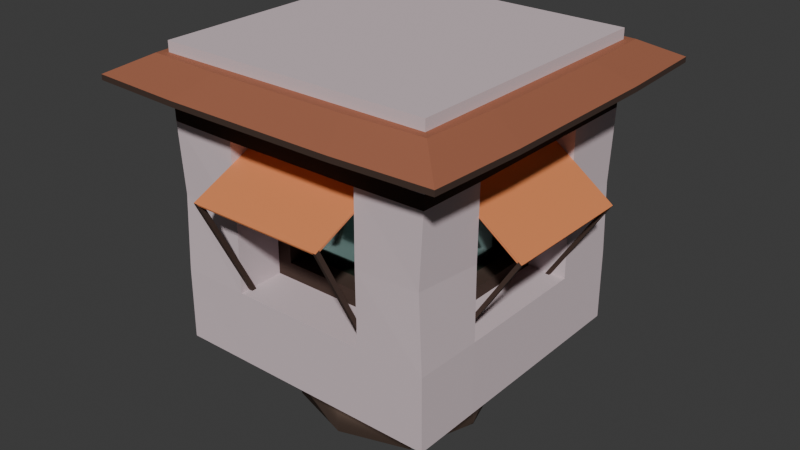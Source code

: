 # Source: House5x5.blend  (saved by Blender 4.0.36; exported with 4.5.12 LTS)
import bpy
from mathutils import Matrix  # noqa: F401  (used for matrix-valued properties, if any)

bpy.ops.wm.read_factory_settings(use_empty=True)
scene = bpy.context.scene
scene.name = 'Scene'

# ---- collections
col_collection = bpy.data.collections.new('Collection'); scene.collection.children.link(col_collection)

# ---- materials (node trees are filled in below, after node groups)
mat_material_002 = bpy.data.materials.new('Material.002')
mat_material_002.use_transparent_shadow = False
mat_kupfer_001 = bpy.data.materials.new('Kupfer.001')
mat_kupfer_001.use_transparent_shadow = False
mat_material_003 = bpy.data.materials.new('Material.003')
mat_material_003.use_transparent_shadow = False
mat_wood_001 = bpy.data.materials.new('Wood.001')
mat_wood_001.alpha_threshold = 0.0
mat_wood_001.use_transparent_shadow = False
mat_wood_001.roughness = 0.5
mat_wood_001.line_color = (0.0, 0.0, 0.0, 1.0)
mat_glas_001 = bpy.data.materials.new('Glas.001')
mat_glas_001.use_transparent_shadow = False
mat_material_004 = bpy.data.materials.new('Material.004')
mat_material_004.use_transparent_shadow = False
mat_material_006 = bpy.data.materials.new('Material.006')
mat_material_006.use_transparent_shadow = False

# ---- material node trees
mat_material_002.use_nodes = True; mat_material_002.node_tree.nodes.clear()
_N = mat_material_002.node_tree.nodes; _L = mat_material_002.node_tree.links
n0 = _N.new('ShaderNodeBsdfPrincipled'); n0.name = 'Principled BSDF'; n0.location = (10, 300)
n0.inputs[0].default_value = (0.6755, 0.5564, 0.5868, 1.0)
n0.inputs[2].default_value = 0.9724
n0.inputs[3].default_value = 1.45
n1 = _N.new('ShaderNodeOutputMaterial'); n1.name = 'Material Output'; n1.location = (300, 300)
_L.new(n0.outputs[0], n1.inputs[0])
n1.is_active_output = True
mat_kupfer_001.use_nodes = True; mat_kupfer_001.node_tree.nodes.clear()
_N = mat_kupfer_001.node_tree.nodes; _L = mat_kupfer_001.node_tree.links
n0 = _N.new('ShaderNodeBsdfPrincipled'); n0.name = 'Principled BSDF'; n0.location = (10, 300)
n0.inputs[0].default_value = (0.2889, 0.1999, 0.1575, 1.0)
n0.inputs[1].default_value = 0.937
n0.inputs[2].default_value = 0.6417
n0.inputs[3].default_value = 1.45
n1 = _N.new('ShaderNodeOutputMaterial'); n1.name = 'Material Output'; n1.location = (300, 300)
_L.new(n0.outputs[0], n1.inputs[0])
n1.is_active_output = True
mat_material_003.use_nodes = True; mat_material_003.node_tree.nodes.clear()
_N = mat_material_003.node_tree.nodes; _L = mat_material_003.node_tree.links
n0 = _N.new('ShaderNodeBsdfPrincipled'); n0.name = 'Principled BSDF'; n0.location = (10, 300)
n0.inputs[0].default_value = (0.8, 0.2667, 0.1015, 1.0)
n0.inputs[3].default_value = 1.45
n1 = _N.new('ShaderNodeOutputMaterial'); n1.name = 'Material Output'; n1.location = (300, 300)
_L.new(n0.outputs[0], n1.inputs[0])
n1.is_active_output = True
mat_wood_001.use_nodes = True; mat_wood_001.node_tree.nodes.clear()
_N = mat_wood_001.node_tree.nodes; _L = mat_wood_001.node_tree.links
n0 = _N.new('ShaderNodeOutputMaterial'); n0.name = 'Material Output'; n0.location = (300, 300)
n1 = _N.new('ShaderNodeBsdfPrincipled'); n1.name = 'Principled BSDF'; n1.location = (10, 300)
n1.inputs[0].default_value = (0.05554, 0.03085, 0.02219, 1.0)
n1.inputs[2].default_value = 0.9331
n1.inputs[3].default_value = 1.45
_L.new(n1.outputs[0], n0.inputs[0])
n0.is_active_output = True
mat_glas_001.use_nodes = True; mat_glas_001.node_tree.nodes.clear()
_N = mat_glas_001.node_tree.nodes; _L = mat_glas_001.node_tree.links
n0 = _N.new('ShaderNodeBsdfPrincipled'); n0.name = 'Principled BSDF'; n0.location = (10, 300)
n0.inputs[0].default_value = (0.2021, 0.3993, 0.3526, 1.0)
n0.inputs[1].default_value = 1.0
n0.inputs[2].default_value = 0.09055
n0.inputs[3].default_value = 1.45
n1 = _N.new('ShaderNodeOutputMaterial'); n1.name = 'Material Output'; n1.location = (300, 300)
_L.new(n0.outputs[0], n1.inputs[0])
n1.is_active_output = True
mat_material_004.use_nodes = True; mat_material_004.node_tree.nodes.clear()
_N = mat_material_004.node_tree.nodes; _L = mat_material_004.node_tree.links
n0 = _N.new('ShaderNodeBsdfPrincipled'); n0.name = 'Principled BSDF'; n0.location = (10, 300)
n0.inputs[0].default_value = (0.1936, 0.08187, 0.06881, 1.0)
n0.inputs[1].default_value = 0.2598
n0.inputs[2].default_value = 0.3346
n0.inputs[3].default_value = 1.45
n1 = _N.new('ShaderNodeOutputMaterial'); n1.name = 'Material Output'; n1.location = (300, 300)
_L.new(n0.outputs[0], n1.inputs[0])
n1.is_active_output = True
mat_material_006.use_nodes = True; mat_material_006.node_tree.nodes.clear()
_N = mat_material_006.node_tree.nodes; _L = mat_material_006.node_tree.links
n0 = _N.new('ShaderNodeBsdfPrincipled'); n0.name = 'Principled BSDF'; n0.location = (10, 300)
n0.inputs[0].default_value = (0.4544, 0.1655, 0.09169, 1.0)
n0.inputs[1].default_value = 0.3622
n0.inputs[2].default_value = 0.7283
n0.inputs[3].default_value = 1.45
n1 = _N.new('ShaderNodeOutputMaterial'); n1.name = 'Material Output'; n1.location = (300, 300)
_L.new(n0.outputs[0], n1.inputs[0])
n1.is_active_output = True

# ---- world
world_world = bpy.data.worlds.new('World'); scene.world = world_world
world_world.use_nodes = True; world_world.node_tree.nodes.clear()
_N = world_world.node_tree.nodes; _L = world_world.node_tree.links
n0 = _N.new('ShaderNodeOutputWorld'); n0.name = 'World Output'; n0.location = (300, 300)
n1 = _N.new('ShaderNodeBackground'); n1.name = 'Background'; n1.location = (10, 300)
n1.inputs[0].default_value = (0.05088, 0.05088, 0.05088, 1.0)
_L.new(n1.outputs[0], n0.inputs[0])
n0.is_active_output = True
world_world.color = (0.05088, 0.05088, 0.05088)
world_world.use_sun_shadow = False
world_world.sun_shadow_jitter_overblur = 0.0

# ---- meshes
me_cube_019 = bpy.data.meshes.new('Cube.019')
me_cube_019.from_pydata([(-1.0, -1.0, 0.5011), (-1.0, -1.0, 2.496), (-1.0, 1.0, 0.5011), (-1.0, 1.0, 2.496), (1.0, -1.0, 0.5011), (1.0, -1.0, 2.496), (1.0, 1.0, 0.5011), (1.0, 1.0, 2.496), (0.5, 1.0, 0.5011), (5.408e-07, 1.0, 0.5011), (-0.5, 1.0, 2.496), (5.408e-07, 1.0, 2.496), (0.5, 1.0, 2.496), (-0.5, -1.0, 0.5011), (5.408e-07, -1.0, 0.5011), (0.5, -1.0, 0.5011), (0.5, -1.0, 2.496), (5.408e-07, -1.0, 2.496), (-0.5, -1.0, 2.496), (-0.9961, -0.9979, 1.001), (-0.9743, -0.9862, 1.526), (-0.996, -0.9978, 2.001), (-0.9976, 0.9932, 1.995), (-0.9848, 0.9533, 1.488), (-0.9977, 0.9936, 0.9952), (0.9985, 0.9974, 1.996), (0.9904, 0.9757, 1.496), (0.9985, 0.9974, 0.9965), (0.9935, -0.998, 2.0), (0.9595, -0.9895, 1.517), (0.994, -0.9988, 0.9995), (0.5, -1.0, 1.996), (0.493, -0.9975, 1.5), (0.5, -1.0, 0.9965), (5.408e-07, -1.0, 1.996), (0.39, -0.6525, 1.886), (5.408e-07, -1.0, 0.9965), (-0.5, -1.0, 1.996), (-0.4958, -0.9977, 1.502), (-0.5, -1.0, 0.9965), (5.408e-07, 0.9919, 1.996), (5.408e-07, 0.9399, 1.496), (5.408e-07, 0.9919, 0.9965), (0.5, 0.9926, 1.996), (0.4986, 0.9415, 1.496), (0.5, 0.9926, 0.9965), (-1.0, 0.5, 0.5011), (-1.0, -0.5, 0.5011), (-1.0, -0.5, 2.496), (-1.0, 2.629e-07, 2.496), (-1.0, 0.5, 2.496), (1.0, -0.5, 0.5011), (1.0, 2.629e-07, 0.5011), (1.0, 0.5, 0.5011), (1.0, 0.5, 2.496), (1.0, 2.629e-07, 2.496), (1.0, -0.5, 2.496), (0.5, 0.5, 2.496), (0.5, 2.629e-07, 2.496), (0.5, -0.5, 2.496), (5.408e-07, 0.5, 2.496), (5.408e-07, 2.629e-07, 2.496), (5.408e-07, -0.5, 2.496), (-0.5, 0.5, 2.496), (-0.5, 2.629e-07, 2.496), (-0.5, -0.5, 2.496), (-0.5, 0.5, 0.5011), (-0.6596, -3.459e-07, 0.5011), (-0.5, -0.5, 0.5011), (-6.767e-07, 0.6596, 0.5011), (-6.767e-07, -0.6596, 0.5011), (0.5, 0.5, 0.5011), (0.6596, -3.459e-07, 0.5011), (0.5, -0.5, 0.5011), (1.0, 0.5, 0.9965), (1.0, 2.629e-07, 0.9965), (1.0, -0.5, 0.9965), (0.9984, 0.4972, 1.496), (0.7125, 0.4135, 1.083), (0.9941, -0.4986, 1.499), (1.0, 0.5, 1.996), (1.0, 2.629e-07, 1.996), (1.0, -0.5, 1.996), (-1.0, -0.5, 0.9965), (-1.0, 0.5, 0.9965), (-0.9959, -0.4978, 1.501), (-0.9975, 0.493, 1.495), (-1.0, -0.5, 1.996), (-1.0, 0.5, 1.996), (-0.5, 0.5, -2.98e-08), (-0.6596, -3.459e-07, -2.98e-08), (-0.5, -0.5, -2.98e-08), (-6.767e-07, 0.6596, -2.98e-08), (5.408e-07, 2.629e-07, -2.98e-08), (-6.767e-07, -0.6596, -2.98e-08), (0.5, 0.5, -2.98e-08), (0.6596, -3.459e-07, -2.98e-08), (0.5, -0.5, -2.98e-08), (-0.4837, -0.4837, 0.2533), (-0.4837, -0.4837, 0.1925), (-0.6365, -3.378e-07, 0.1925), (-0.6365, -3.378e-07, 0.2533), (0.4837, 0.4837, 0.2533), (0.4837, 0.4837, 0.1925), (0.6365, -3.383e-07, 0.1925), (0.6365, -3.383e-07, 0.2533), (-6.767e-07, 0.6596, 0.2533), (-6.767e-07, 0.6596, 0.1925), (0.5, 0.5, 0.1925), (0.5, 0.5, 0.2533), (0.5, -0.5, 0.1925), (0.5, -0.5, 0.2533), (-6.767e-07, -0.6596, 0.1925), (-6.767e-07, -0.6596, 0.2533), (-0.5, 0.5, 0.1925), (-0.5, 0.5, 0.2533), (-0.6596, -3.459e-07, 0.2533), (-0.6596, -3.459e-07, 0.1925), (0.6596, -3.459e-07, 0.2533), (0.6596, -3.459e-07, 0.1925), (-0.5, -0.5, 0.1925), (-0.5, -0.5, 0.2533), (-6.604e-07, 0.6365, 0.2533), (-6.604e-07, 0.6365, 0.1925), (-0.4837, 0.4837, 0.1925), (-0.4837, 0.4837, 0.2533), (-6.606e-07, -0.6365, 0.1925), (-6.606e-07, -0.6365, 0.2533), (0.4837, -0.4837, 0.1925), (0.4837, -0.4837, 0.2533), (0.7125, 0.5, 0.9965), (0.7125, 2.629e-07, 0.9965), (0.7125, -0.5, 0.9965), (0.712, 0.4949, 1.496), (0.5906, 0.4135, 1.083), (0.7105, -0.4993, 1.497), (0.7125, 0.5, 1.996), (0.7125, 2.629e-07, 1.996), (0.7125, -0.5, 1.996), (0.7125, 5.93e-07, 1.083), (0.7125, -0.4135, 1.083), (0.7125, 0.4129, 1.496), (1.302, 0.4993, 1.593), (0.7124, -0.4134, 1.496), (0.7125, 0.4135, 1.91), (0.7125, 5.93e-07, 1.91), (0.7125, -0.4135, 1.91), (0.5906, 5.93e-07, 1.083), (0.5906, -0.4135, 1.083), (0.5906, 0.4119, 1.496), (0.5906, 5.93e-07, 1.496), (0.5906, -0.4135, 1.496), (0.5906, 0.4135, 1.91), (0.5906, 5.93e-07, 1.91), (0.5906, -0.4135, 1.91), (1.302, 2.629e-07, 1.593), (1.301, -0.5, 1.594), (0.704, 0.5, 1.984), (0.704, 2.629e-07, 1.984), (0.704, -0.5, 1.984), (1.293, 0.4992, 1.581), (1.294, 2.629e-07, 1.581), (1.293, -0.4999, 1.582), (1.279, -0.4999, 1.609), (1.28, 0.4992, 1.609), (1.27, -0.4999, 1.597), (1.272, 2.629e-07, 1.596), (1.271, 0.4991, 1.596), (1.302, -0.473, 1.594), (0.704, -0.473, 1.984), (1.293, -0.473, 1.581), (1.271, -0.473, 1.596), (1.302, 0.4755, 1.593), (0.704, 0.4759, 1.984), (1.294, 0.4755, 1.581), (1.271, 0.4754, 1.596), (0.8532, -0.473, 0.936), (0.8532, -0.5, 0.936), (0.8311, 0.5, 0.951), (0.8532, 0.5, 0.936), (0.8311, -0.5, 0.951), (0.8311, -0.473, 0.951), (0.8532, 0.4759, 0.936), (0.8311, 0.4759, 0.951), (0.5, -0.6525, 1.996), (0.4989, -0.652, 1.497), (0.5, -0.6525, 0.9965), (5.408e-07, -0.6525, 1.996), (0.39, -0.5141, 1.886), (5.408e-07, -0.6525, 0.9965), (-0.5, -0.6525, 1.996), (-0.4994, -0.6521, 1.497), (-0.5, -0.6525, 0.9965), (0.39, -0.6525, 1.496), (0.39, -0.6525, 1.106), (5.408e-07, -0.6525, 1.886), (0.4994, -1.318, 1.721), (5.408e-07, -0.6525, 1.106), (-0.39, -0.6525, 1.886), (-0.39, -0.6525, 1.496), (-0.39, -0.6525, 1.106), (0.39, -0.5141, 1.496), (0.39, -0.5141, 1.106), (5.408e-07, -0.5141, 1.886), (5.408e-07, -0.5141, 1.496), (5.408e-07, -0.5141, 1.106), (-0.39, -0.5141, 1.886), (-0.39, -0.5141, 1.496), (-0.39, -0.5141, 1.106), (5.408e-07, -1.318, 1.72), (-0.4998, -1.318, 1.721), (5.408e-07, -0.6478, 1.985), (-0.5, -0.6478, 1.985), (0.5, -0.6478, 1.985), (5.408e-07, -1.313, 1.709), (-0.4997, -1.313, 1.709), (0.4992, -1.313, 1.709), (0.4991, -1.287, 1.734), (-0.4996, -1.287, 1.734), (5.408e-07, -1.282, 1.722), (0.4989, -1.282, 1.722), (-0.4995, -1.282, 1.722), (0.4758, -1.318, 1.72), (0.476, -0.6478, 1.985), (0.4757, -1.313, 1.709), (0.4755, -1.282, 1.722), (-0.4698, -1.318, 1.72), (-0.4698, -0.6478, 1.985), (-0.4697, -1.313, 1.709), (-0.4697, -1.282, 1.722), (-0.4698, -0.908, 0.9493), (-0.5, -0.908, 0.9493), (0.5, -0.877, 0.9622), (0.5, -0.908, 0.9493), (-0.5, -0.877, 0.9622), (-0.4698, -0.877, 0.9622), (0.476, -0.908, 0.9493), (0.476, -0.877, 0.9622), (1.056, 1.056, 2.425), (1.297, 1.297, 2.305), (1.08, 0.5, 2.425), (1.326, 0.614, 2.305), (1.326, -0.614, 2.305), (1.08, -0.5, 2.425), (1.08, 2.629e-07, 2.425), (1.326, 6.978e-07, 2.305), (-1.056, -1.056, 2.425), (-1.297, -1.297, 2.305), (-1.08, -0.5, 2.425), (-1.326, -0.614, 2.305), (-1.326, 0.614, 2.305), (-1.08, 0.5, 2.425), (-1.08, 2.629e-07, 2.425), (-1.326, 6.978e-07, 2.305), (-1.0, -1.0, 2.187), (-1.0, -1.0, 2.425), (-1.0, 1.0, 2.187), (-1.0, 1.0, 2.425), (1.0, 1.0, 2.187), (1.0, 1.0, 2.425), (1.0, -1.0, 2.187), (1.0, -1.0, 2.425), (0.5, -1.0, 2.187), (0.5, -1.0, 2.425), (5.408e-07, -1.0, 2.187), (5.408e-07, -1.0, 2.425), (-0.5, -1.0, 2.425), (-0.5, -1.0, 2.187), (-0.5, 1.0, 2.425), (5.408e-07, 1.0, 2.187), (5.408e-07, 1.0, 2.425), (0.5, 1.0, 2.425), (0.5, 1.0, 2.187), (1.0, 0.5, 2.187), (1.0, 0.5, 2.425), (1.0, 2.629e-07, 2.187), (1.0, 2.629e-07, 2.425), (1.0, -0.5, 2.425), (1.0, -0.5, 2.187), (-1.0, -0.5, 2.187), (-1.0, -0.5, 2.425), (-1.0, 2.629e-07, 2.425), (-1.0, 0.5, 2.425), (-1.0, 0.5, 2.187), (1.06e-07, 1.326, 2.305), (5.408e-07, 1.08, 2.425), (0.5, 1.08, 2.425), (0.614, 1.326, 2.305), (-0.614, 1.326, 2.305), (-0.5, 1.08, 2.425), (-1.297, 1.297, 2.305), (-1.056, 1.056, 2.425), (1.06e-07, -1.326, 2.305), (5.408e-07, -1.08, 2.425), (-0.5, -1.08, 2.425), (-0.614, -1.326, 2.305), (0.614, -1.326, 2.305), (0.5, -1.08, 2.425), (1.297, -1.297, 2.305), (1.056, -1.056, 2.425), (-1.297, 1.297, 2.269), (-1.326, 0.614, 2.269), (1.297, -1.297, 2.269), (1.326, -0.614, 2.269), (0.614, -1.326, 2.269), (0.614, 1.326, 2.269), (1.06e-07, 1.326, 2.269), (-1.326, -0.614, 2.269), (-1.297, -1.297, 2.269), (1.326, 0.614, 2.269), (1.297, 1.297, 2.269), (1.326, 6.978e-07, 2.269), (-1.326, 6.978e-07, 2.269), (-0.614, -1.326, 2.269), (-0.614, 1.326, 2.269), (1.06e-07, -1.326, 2.269), (-1.0, -1.0, 2.269), (-0.5, -1.0, 2.269), (-1.0, 0.5, 2.269), (-1.0, -0.5, 2.269), (1.0, -0.5, 2.269), (1.0, 2.629e-07, 2.269), (5.408e-07, 1.0, 2.269), (1.0, 0.5, 2.269), (1.0, 1.0, 2.269), (0.5, -1.0, 2.269), (1.0, -1.0, 2.269), (0.5, 1.0, 2.269), (-1.0, 1.0, 2.269), (5.408e-07, -1.0, 2.269), (-0.5641, 1.0, 0.5011), (-0.4358, 1.0, 0.5011), (-0.5, 0.9359, 0.5011), (-0.5641, 0.9933, 1.996), (-0.4358, 0.9919, 1.996), (-0.4349, 0.9445, 1.496), (-0.5599, 0.9403, 1.494), (-0.5641, 0.9932, 0.9965), (-0.4358, 0.9918, 0.9965), (-1.0, -0.06415, 0.5011), (-1.0, 0.06415, 0.5011), (-0.9358, 1.482e-07, 0.5011), (-1.0, 0.06415, 0.9965), (-1.0, -0.06415, 0.9965), (-1.0, 0.06415, 1.496), (-1.0, -0.06415, 1.496), (-1.0, -0.06415, 1.996), (-1.0, 0.06415, 1.996), (-0.5641, 1.0, 2.187), (-0.4358, 1.0, 2.187), (-1.0, -0.06415, 2.187), (-1.0, 0.06415, 2.187), (-1.0, 0.06415, 2.269), (-1.0, -0.06415, 2.269), (-1.064, 3.486e-07, 2.269), (-0.4358, 1.0, 2.269), (-0.5641, 1.0, 2.269), (-0.5212, 1.061, 2.269), (-0.5, -1.0, 2.091), (-0.998, -0.9989, 2.094), (-1.0, -0.5, 2.091), (-1.0, 0.5, 2.091), (-0.9988, 0.9966, 2.091), (0.5, 0.9963, 2.091), (0.9993, 0.9987, 2.091), (1.0, 0.5, 2.091), (1.0, -0.5, 2.091), (0.9967, -0.999, 2.093), (0.5, -1.0, 2.091), (5.408e-07, -1.0, 2.091), (5.408e-07, 0.9959, 2.091), (1.0, 2.629e-07, 2.091), (-0.4358, 0.996, 2.091), (-0.5641, 0.9966, 2.091), (-1.0, 0.06415, 2.091), (-1.0, -0.06415, 2.091)], [], [(363, 272, 258, 364), (366, 278, 260, 367), (368, 262, 264, 369), (361, 283, 256, 362), (73, 51, 4, 15), (65, 48, 1, 18), (56, 59, 16, 5), (59, 62, 17, 16), (62, 65, 18, 17), (47, 68, 13, 0), (68, 70, 14, 13), (70, 73, 15, 14), (367, 260, 262, 368), (369, 264, 267, 358), (24, 23, 336, 337), (372, 349, 269, 370), (370, 269, 272, 363), (365, 273, 275, 371), (9, 42, 45, 8), (42, 41, 44, 45), (41, 40, 43, 44), (23, 22, 333, 336), (46, 66, 67, 341, 340), (362, 256, 348, 373), (332, 331, 9, 69, 66), (338, 335, 41, 42), (335, 334, 40, 41), (14, 36, 39, 13), (32, 31, 184, 185), (39, 36, 189, 192), (15, 33, 36, 14), (37, 38, 191, 190), (34, 37, 190, 187), (4, 30, 33, 15), (30, 29, 32, 33), (29, 28, 31, 32), (13, 39, 19, 0), (39, 38, 20, 19), (38, 37, 21, 20), (51, 76, 30, 4), (76, 79, 29, 30), (79, 82, 28, 29), (8, 45, 27, 6), (45, 44, 26, 27), (44, 43, 25, 26), (46, 84, 24, 2), (84, 86, 23, 24), (86, 88, 22, 23), (20, 21, 87, 85), (344, 347, 88, 86), (360, 279, 350, 375), (19, 20, 85, 83), (342, 344, 86, 84), (85, 87, 346, 345), (0, 19, 83, 47), (340, 342, 84, 46), (339, 341, 67, 68, 47), (26, 25, 80, 77), (77, 80, 136, 133), (80, 81, 137, 136), (27, 26, 77, 74), (82, 79, 135, 138), (76, 75, 131, 132), (6, 27, 74, 53), (53, 74, 75, 52), (52, 75, 76, 51), (9, 8, 71, 69), (110, 112, 94, 97), (67, 66, 115, 116), (331, 338, 42, 9), (108, 119, 96, 95), (112, 120, 91, 94), (2, 24, 337, 330), (47, 83, 343, 339), (83, 85, 345, 343), (11, 10, 63, 60), (60, 63, 64, 61), (61, 64, 65, 62), (12, 11, 60, 57), (57, 60, 61, 58), (58, 61, 62, 59), (7, 12, 57, 54), (54, 57, 58, 55), (55, 58, 59, 56), (10, 3, 50, 63), (63, 50, 49, 64), (64, 49, 48, 65), (8, 6, 53, 71), (71, 53, 52, 72), (72, 52, 51, 73), (364, 258, 273, 365), (371, 275, 278, 366), (374, 351, 283, 361), (358, 267, 254, 359), (269, 349, 355, 322), (252, 251, 250, 253), (92, 95, 96, 93), (93, 96, 97, 94), (89, 92, 93, 90), (90, 93, 94, 91), (70, 68, 121, 113), (66, 69, 106, 115), (104, 103, 102, 105), (71, 72, 118, 109), (72, 73, 111, 118), (120, 117, 90, 91), (107, 108, 95, 92), (117, 114, 89, 90), (119, 110, 97, 96), (114, 107, 92, 89), (68, 67, 116, 121), (73, 70, 113, 111), (115, 106, 122, 125), (108, 107, 123, 103), (109, 118, 105, 102), (111, 113, 127, 129), (107, 114, 124, 123), (119, 108, 103, 104), (118, 111, 129, 105), (112, 110, 128, 126), (69, 71, 109, 106), (100, 99, 98, 101), (123, 124, 125, 122), (99, 126, 127, 98), (126, 128, 129, 127), (103, 123, 122, 102), (124, 100, 101, 125), (128, 104, 105, 129), (106, 109, 102, 122), (120, 112, 126, 99), (117, 120, 99, 100), (114, 117, 100, 124), (116, 115, 125, 101), (113, 121, 98, 127), (121, 116, 101, 98), (110, 119, 104, 128), (136, 137, 145, 144), (133, 136, 144, 141), (138, 135, 143, 146), (132, 131, 139, 140), (75, 74, 130, 131), (79, 76, 132, 135), (74, 77, 133, 130), (81, 82, 138, 137), (146, 143, 151, 154), (140, 139, 147, 148), (145, 146, 154, 153), (78, 141, 149, 134), (135, 132, 140, 143), (131, 130, 78, 139), (130, 133, 141, 78), (137, 138, 146, 145), (149, 152, 153, 150), (150, 153, 154, 151), (134, 149, 150, 147), (147, 150, 151, 148), (141, 144, 152, 149), (144, 145, 153, 152), (143, 140, 148, 151), (139, 78, 134, 147), (163, 138, 159, 165), (164, 142, 160, 167), (171, 166, 161, 170), (170, 162, 177, 176), (137, 136, 157, 173, 158), (172, 155, 161, 174), (138, 137, 158, 169, 159), (168, 156, 162, 170), (173, 157, 167, 175), (169, 158, 166, 171), (136, 164, 167, 157), (156, 163, 165, 162), (159, 169, 171, 165), (155, 168, 170, 161), (171, 170, 176, 181), (158, 173, 175, 166), (142, 172, 174, 160), (166, 175, 174, 161), (183, 178, 179, 182), (180, 181, 176, 177), (162, 165, 180, 177), (174, 175, 183, 182), (160, 174, 182, 179), (167, 160, 179, 178), (175, 167, 178, 183), (165, 171, 181, 180), (172, 142, 164, 136, 138, 163, 156, 168, 155), (184, 187, 195, 35), (190, 191, 199, 198), (192, 189, 197, 200), (187, 190, 198, 195), (31, 34, 187, 184), (36, 33, 186, 189), (38, 39, 192, 191), (33, 32, 185, 186), (198, 199, 207, 206), (200, 197, 205, 208), (195, 198, 206, 203), (194, 193, 201, 202), (185, 184, 35, 193), (189, 186, 194, 197), (191, 192, 200, 199), (186, 185, 193, 194), (205, 204, 207, 208), (204, 203, 206, 207), (202, 201, 204, 205), (201, 188, 203, 204), (35, 195, 203, 188), (193, 35, 188, 201), (197, 194, 202, 205), (199, 200, 208, 207), (190, 187, 211, 227, 212), (218, 190, 212, 221), (228, 215, 231, 230), (229, 219, 214, 228), (226, 210, 215, 228), (187, 184, 213, 223, 211), (217, 196, 216, 220), (222, 209, 214, 224), (184, 217, 220, 213), (227, 211, 219, 229), (223, 213, 220, 225), (210, 218, 221, 215), (211, 223, 225, 219), (196, 222, 224, 216), (219, 225, 224, 214), (212, 227, 229, 221), (209, 226, 228, 214), (225, 220, 232, 237), (237, 232, 233, 236), (234, 235, 230, 231), (221, 229, 235, 234), (224, 225, 237, 236), (220, 216, 233, 232), (215, 221, 234, 231), (229, 228, 230, 235), (216, 224, 236, 233), (226, 209, 222, 196, 217, 184, 190, 218, 210), (281, 49, 50, 282), (280, 48, 49, 281), (266, 18, 1, 255), (276, 55, 56, 277), (274, 54, 55, 276), (271, 12, 7, 259), (270, 11, 12, 271), (268, 10, 11, 270), (282, 50, 3, 257), (265, 17, 18, 266), (263, 16, 17, 265), (277, 56, 5, 261), (359, 254, 279, 360), (261, 5, 16, 263), (259, 7, 54, 274), (257, 3, 10, 268), (295, 247, 308, 313), (258, 272, 327, 324), (241, 245, 311, 309), (350, 279, 319, 353), (277, 261, 299, 243), (274, 276, 244, 240), (257, 268, 289, 291), (281, 282, 251, 252), (239, 241, 309, 310), (266, 255, 246, 294), (260, 278, 320, 326), (275, 273, 323, 321), (283, 351, 352, 318), (268, 270, 285, 289), (261, 263, 297, 299), (276, 277, 243, 244), (255, 1, 48, 280), (248, 252, 253, 249), (246, 248, 249, 247), (244, 243, 242, 245), (240, 244, 245, 241), (238, 240, 241, 239), (285, 286, 287, 284), (289, 285, 284, 288), (291, 289, 288, 290), (293, 294, 295, 292), (297, 293, 292, 296), (299, 297, 296, 298), (294, 246, 247, 295), (243, 299, 298, 242), (286, 238, 239, 287), (251, 291, 290, 250), (271, 259, 238, 286), (265, 266, 294, 293), (259, 274, 240, 238), (245, 242, 303, 311), (280, 281, 252, 248), (254, 267, 317, 316), (282, 257, 291, 251), (278, 275, 321, 320), (287, 239, 310, 305), (348, 256, 328, 356), (270, 271, 286, 285), (255, 280, 248, 246), (263, 265, 293, 297), (262, 260, 326, 325), (284, 287, 305, 306), (296, 292, 315, 304), (354, 353, 319, 307, 312), (326, 320, 303, 302), (321, 323, 309, 311), (316, 317, 313, 308), (320, 321, 311, 303), (357, 356, 328, 300, 314), (325, 326, 302, 304), (324, 327, 305, 310), (323, 324, 310, 309), (322, 355, 357, 314, 306), (317, 329, 315, 313), (328, 318, 301, 300), (319, 316, 308, 307), (329, 325, 304, 315), (327, 322, 306, 305), (273, 258, 324, 323), (318, 352, 354, 312, 301), (267, 264, 329, 317), (288, 284, 306, 314), (256, 283, 318, 328), (290, 288, 314, 300), (242, 298, 302, 303), (249, 253, 312, 307), (292, 295, 313, 315), (253, 250, 301, 312), (279, 254, 316, 319), (247, 249, 307, 308), (264, 262, 325, 329), (250, 290, 300, 301), (272, 269, 322, 327), (298, 296, 304, 302), (330, 331, 332), (339, 340, 341), (352, 353, 354), (355, 356, 357), (338, 331, 330, 337), (334, 335, 336, 333), (335, 338, 337, 336), (347, 344, 345, 346), (344, 342, 343, 345), (342, 340, 339, 343), (372, 334, 333, 373), (374, 347, 346, 375), (348, 356, 355, 349), (350, 353, 352, 351), (2, 330, 332, 66, 46), (351, 374, 375, 350), (349, 372, 373, 348), (21, 359, 360, 87), (37, 358, 359, 21), (347, 374, 361, 88), (81, 371, 366, 82), (25, 364, 365, 80), (87, 360, 375, 346), (22, 362, 373, 333), (80, 365, 371, 81), (40, 370, 363, 43), (334, 372, 370, 40), (34, 369, 358, 37), (28, 367, 368, 31), (88, 361, 362, 22), (31, 368, 369, 34), (82, 366, 367, 28), (43, 363, 364, 25)])
me_cube_019.polygons.foreach_set('use_smooth', [0, 0, 0, 0, 0, 0, 0, 0, 0, 0, 0, 0, 0, 0, 0, 0, 0, 0, 0, 0, 0, 0, 0, 0, 0, 0, 0, 0, 0, 0, 0, 0, 0, 0, 0, 0, 0, 0, 0, 0, 0, 0, 0, 0, 0, 0, 0, 0, 0, 0, 0, 0, 0, 0, 0, 0, 0, 0, 0, 0, 0, 0, 0, 0, 0, 0, 0, 1, 1, 0, 1, 1, 0, 0, 0, 0, 0, 0, 0, 0, 0, 0, 0, 0, 0, 0, 0, 0, 0, 0, 0, 0, 0, 0, 0, 0, 1, 1, 1, 1, 1, 1, 1, 1, 1, 1, 1, 1, 1, 1, 1, 1, 1, 1, 1, 1, 1, 1, 1, 1, 1, 1, 1, 1, 1, 1, 1, 1, 1, 1, 1, 1, 1, 1, 1, 1, 0, 0, 0, 0, 0, 0, 0, 0, 0, 0, 0, 0, 0, 0, 0, 0, 0, 0, 0, 0, 0, 0, 0, 0, 0, 0, 0, 0, 0, 0, 0, 0, 0, 0, 0, 0, 0, 0, 0, 0, 0, 0, 0, 0, 0, 0, 0, 0, 0, 0, 0, 0, 0, 0, 0, 0, 0, 0, 0, 0, 0, 0, 0, 0, 0, 0, 0, 0, 0, 0, 0, 0, 0, 0, 0, 0, 0, 0, 0, 0, 0, 0, 0, 0, 0, 0, 0, 0, 0, 0, 0, 0, 0, 0, 0, 0, 0, 0, 0, 0, 0, 0, 0, 0, 0, 0, 0, 0, 0, 0, 0, 0, 0, 0, 0, 0, 0, 0, 0, 0, 0, 0, 0, 0, 0, 0, 0, 0, 0, 0, 0, 0, 0, 0, 0, 0, 0, 0, 0, 0, 0, 0, 0, 0, 0, 0, 0, 0, 0, 0, 0, 0, 0, 0, 0, 0, 0, 0, 0, 0, 0, 0, 0, 0, 0, 0, 0, 0, 0, 0, 0, 0, 0, 0, 0, 0, 0, 0, 0, 0, 0, 0, 0, 0, 0, 0, 0, 0, 0, 0, 0, 0, 0, 0, 0, 0, 0, 0, 0, 0, 0, 0, 0, 0, 0, 0, 0, 0, 0, 0, 0, 0, 0, 0, 0, 0, 0, 0, 0, 0, 0, 0, 0, 0, 0, 0, 0, 0, 0, 0])
me_cube_019.polygons.foreach_set('material_index', [0, 0, 0, 0, 0, 0, 0, 0, 0, 0, 0, 0, 0, 0, 0, 0, 0, 0, 0, 0, 0, 0, 0, 0, 0, 0, 0, 0, 0, 0, 0, 0, 0, 0, 0, 0, 0, 0, 0, 0, 0, 0, 0, 0, 0, 0, 0, 0, 0, 0, 0, 0, 0, 0, 0, 0, 0, 0, 0, 0, 0, 0, 0, 0, 0, 0, 0, 1, 1, 0, 1, 1, 0, 0, 0, 0, 0, 0, 0, 0, 0, 0, 0, 0, 0, 0, 0, 0, 0, 0, 0, 0, 0, 0, 0, 6, 1, 1, 1, 1, 1, 1, 1, 1, 1, 1, 1, 1, 1, 1, 1, 1, 1, 1, 1, 1, 1, 1, 1, 1, 1, 1, 1, 1, 1, 1, 1, 1, 1, 1, 1, 1, 1, 1, 1, 1, 3, 3, 3, 3, 0, 0, 0, 0, 3, 3, 3, 3, 3, 3, 3, 3, 4, 4, 4, 4, 3, 3, 3, 3, 2, 3, 2, 3, 0, 2, 0, 3, 2, 2, 2, 3, 0, 2, 3, 2, 3, 2, 0, 0, 3, 3, 3, 3, 3, 3, 2, 3, 3, 3, 3, 0, 0, 0, 0, 3, 3, 3, 3, 3, 3, 3, 3, 4, 4, 4, 4, 3, 3, 3, 3, 3, 2, 3, 2, 3, 3, 3, 2, 2, 2, 2, 3, 2, 3, 2, 2, 2, 3, 2, 2, 3, 3, 3, 3, 3, 3, 2, 0, 0, 0, 0, 0, 0, 0, 0, 0, 0, 0, 0, 0, 0, 0, 0, 3, 0, 3, 0, 6, 6, 6, 6, 3, 6, 0, 0, 0, 6, 6, 6, 0, 6, 6, 6, 6, 6, 6, 6, 6, 6, 6, 6, 6, 6, 6, 6, 6, 6, 6, 3, 6, 0, 6, 0, 3, 0, 6, 6, 6, 0, 3, 3, 3, 3, 3, 3, 3, 3, 3, 3, 3, 3, 3, 3, 3, 3, 3, 0, 3, 0, 3, 0, 3, 3, 3, 3, 3, 0, 3, 0, 3, 0, 3, 3, 3, 3, 3, 3, 3, 3, 3, 3, 3, 3, 3, 3, 3, 0, 3, 3, 3, 3, 3, 3, 3, 3, 3, 3, 3, 3, 3, 3, 3, 3, 3, 3])
_uv = me_cube_019.uv_layers.new(name='UVMap')
_uv.uv.foreach_set('vector', [0.5744, 0.4375, 0.5863, 0.4375, 0.5863, 0.5, 0.5744, 0.5, 0.5744, 0.6875, 0.5863, 0.6875, 0.5863, 0.75, 0.5744, 0.75, 0.5744, 0.8125, 0.5863, 0.8125, 0.5863, 0.875, 0.5744, 0.875, 0.5744, 0.1875, 0.5863, 0.1875, 0.5863, 0.25, 0.5744, 0.25, 0.3125, 0.6875, 0.375, 0.6875, 0.375, 0.75, 0.3125, 0.75, 0.8125, 0.6875, 0.875, 0.6875, 0.875, 0.75, 0.8125, 0.75, 0.625, 0.6875, 0.6875, 0.6875, 0.6875, 0.75, 0.625, 0.75, 0.6875, 0.6875, 0.75, 0.6875, 0.75, 0.75, 0.6875, 0.75, 0.75, 0.6875, 0.8125, 0.6875, 0.8125, 0.75, 0.75, 0.75, 0.125, 0.6875, 0.1875, 0.6875, 0.1875, 0.75, 0.125, 0.75, 0.1875, 0.6875, 0.25, 0.6875, 0.25, 0.75, 0.1875, 0.75, 0.25, 0.6875, 0.3125, 0.6875, 0.3125, 0.75, 0.25, 0.75, 0.5744, 0.75, 0.5863, 0.75, 0.5863, 0.8125, 0.5744, 0.8125, 0.5744, 0.875, 0.5863, 0.875, 0.5863, 0.9375, 0.5744, 0.9375, 0.4375, 0.25, 0.5, 0.25, 0.5, 0.3045, 0.4375, 0.3045, 0.5744, 0.3205, 0.5863, 0.3205, 0.5863, 0.375, 0.5744, 0.375, 0.5744, 0.375, 0.5863, 0.375, 0.5863, 0.4375, 0.5744, 0.4375, 0.5744, 0.5625, 0.5863, 0.5625, 0.5863, 0.625, 0.5744, 0.625, 0.375, 0.375, 0.4375, 0.375, 0.4375, 0.4375, 0.375, 0.4375, 0.4375, 0.375, 0.5, 0.375, 0.5, 0.4375, 0.4375, 0.4375, 0.5, 0.375, 0.5625, 0.375, 0.5625, 0.4375, 0.5, 0.4375, 0.5, 0.25, 0.5625, 0.25, 0.5625, 0.3045, 0.5, 0.3045, 0.125, 0.5625, 0.1875, 0.5625, 0.1875, 0.625, 0.1368, 0.625, 0.125, 0.617, 0.5744, 0.25, 0.5863, 0.25, 0.5863, 0.3045, 0.5744, 0.3045, 0.1875, 0.508, 0.1955, 0.5, 0.25, 0.5, 0.25, 0.5625, 0.1875, 0.5625, 0.4375, 0.3205, 0.5, 0.3205, 0.5, 0.375, 0.4375, 0.375, 0.5, 0.3205, 0.5625, 0.3205, 0.5625, 0.375, 0.5, 0.375, 0.375, 0.875, 0.4375, 0.875, 0.4375, 0.9375, 0.375, 0.9375, 0.5, 0.8125, 0.5625, 0.8125, 0.5625, 0.8125, 0.5, 0.8125, 0.4375, 0.9375, 0.4375, 0.875, 0.4375, 0.875, 0.4375, 0.9375, 0.375, 0.8125, 0.4375, 0.8125, 0.4375, 0.875, 0.375, 0.875, 0.5625, 0.9375, 0.5, 0.9375, 0.5, 0.9375, 0.5625, 0.9375, 0.5625, 0.875, 0.5625, 0.9375, 0.5625, 0.9375, 0.5625, 0.875, 0.375, 0.75, 0.4375, 0.75, 0.4375, 0.8125, 0.375, 0.8125, 0.4375, 0.75, 0.5, 0.75, 0.5, 0.8125, 0.4375, 0.8125, 0.5, 0.75, 0.5625, 0.75, 0.5625, 0.8125, 0.5, 0.8125, 0.375, 0.9375, 0.4375, 0.9375, 0.4375, 1.0, 0.375, 1.0, 0.4375, 0.9375, 0.5, 0.9375, 0.5, 1.0, 0.4375, 1.0, 0.5, 0.9375, 0.5625, 0.9375, 0.5625, 1.0, 0.5, 1.0, 0.375, 0.6875, 0.4375, 0.6875, 0.4375, 0.75, 0.375, 0.75, 0.4375, 0.6875, 0.5, 0.6875, 0.5, 0.75, 0.4375, 0.75, 0.5, 0.6875, 0.5625, 0.6875, 0.5625, 0.75, 0.5, 0.75, 0.375, 0.4375, 0.4375, 0.4375, 0.4375, 0.5, 0.375, 0.5, 0.4375, 0.4375, 0.5, 0.4375, 0.5, 0.5, 0.4375, 0.5, 0.5, 0.4375, 0.5625, 0.4375, 0.5625, 0.5, 0.5, 0.5, 0.375, 0.1875, 0.4375, 0.1875, 0.4375, 0.25, 0.375, 0.25, 0.4375, 0.1875, 0.5, 0.1875, 0.5, 0.25, 0.4375, 0.25, 0.5, 0.1875, 0.5625, 0.1875, 0.5625, 0.25, 0.5, 0.25, 0.5, 0.0, 0.5625, 0.0, 0.5625, 0.0625, 0.5, 0.0625, 0.5, 0.133, 0.5625, 0.133, 0.5625, 0.1875, 0.5, 0.1875, 0.5744, 0.0625, 0.5863, 0.0625, 0.5863, 0.117, 0.5744, 0.117, 0.4375, 0.0, 0.5, 0.0, 0.5, 0.0625, 0.4375, 0.0625, 0.4375, 0.133, 0.5, 0.133, 0.5, 0.1875, 0.4375, 0.1875, 0.5, 0.0625, 0.5625, 0.0625, 0.5625, 0.117, 0.5, 0.117, 0.375, 0.0, 0.4375, 0.0, 0.4375, 0.0625, 0.375, 0.0625, 0.375, 0.133, 0.4375, 0.133, 0.4375, 0.1875, 0.375, 0.1875, 0.125, 0.633, 0.1368, 0.625, 0.1875, 0.625, 0.1875, 0.6875, 0.125, 0.6875, 0.5, 0.5, 0.5625, 0.5, 0.5625, 0.5625, 0.5, 0.5625, 0.5, 0.5625, 0.5625, 0.5625, 0.5625, 0.5625, 0.5, 0.5625, 0.5625, 0.5625, 0.5625, 0.625, 0.5625, 0.625, 0.5625, 0.5625, 0.4375, 0.5, 0.5, 0.5, 0.5, 0.5625, 0.4375, 0.5625, 0.5625, 0.6875, 0.5, 0.6875, 0.5, 0.6875, 0.5625, 0.6875, 0.4375, 0.6875, 0.4375, 0.625, 0.4375, 0.625, 0.4375, 0.6875, 0.375, 0.5, 0.4375, 0.5, 0.4375, 0.5625, 0.375, 0.5625, 0.375, 0.5625, 0.4375, 0.5625, 0.4375, 0.625, 0.375, 0.625, 0.375, 0.625, 0.4375, 0.625, 0.4375, 0.6875, 0.375, 0.6875, 0.25, 0.5, 0.3125, 0.5, 0.3125, 0.5625, 0.25, 0.5625, 0.3125, 0.6875, 0.25, 0.6875, 0.25, 0.6875, 0.3125, 0.6875, 0.1875, 0.625, 0.1875, 0.5625, 0.1875, 0.5625, 0.1875, 0.625, 0.375, 0.3205, 0.4375, 0.3205, 0.4375, 0.375, 0.375, 0.375, 0.3125, 0.5625, 0.3125, 0.625, 0.3125, 0.625, 0.3125, 0.5625, 0.25, 0.6875, 0.1875, 0.6875, 0.1875, 0.6875, 0.25, 0.6875, 0.375, 0.25, 0.4375, 0.25, 0.4375, 0.3045, 0.375, 0.3045, 0.375, 0.0625, 0.4375, 0.0625, 0.4375, 0.117, 0.375, 0.117, 0.4375, 0.0625, 0.5, 0.0625, 0.5, 0.117, 0.4375, 0.117, 0.75, 0.5, 0.8125, 0.5, 0.8125, 0.5625, 0.75, 0.5625, 0.75, 0.5625, 0.8125, 0.5625, 0.8125, 0.625, 0.75, 0.625, 0.75, 0.625, 0.8125, 0.625, 0.8125, 0.6875, 0.75, 0.6875, 0.6875, 0.5, 0.75, 0.5, 0.75, 0.5625, 0.6875, 0.5625, 0.6875, 0.5625, 0.75, 0.5625, 0.75, 0.625, 0.6875, 0.625, 0.6875, 0.625, 0.75, 0.625, 0.75, 0.6875, 0.6875, 0.6875, 0.625, 0.5, 0.6875, 0.5, 0.6875, 0.5625, 0.625, 0.5625, 0.625, 0.5625, 0.6875, 0.5625, 0.6875, 0.625, 0.625, 0.625, 0.625, 0.625, 0.6875, 0.625, 0.6875, 0.6875, 0.625, 0.6875, 0.8125, 0.5, 0.875, 0.5, 0.875, 0.5625, 0.8125, 0.5625, 0.8125, 0.5625, 0.875, 0.5625, 0.875, 0.625, 0.8125, 0.625, 0.8125, 0.625, 0.875, 0.625, 0.875, 0.6875, 0.8125, 0.6875, 0.3125, 0.5, 0.375, 0.5, 0.375, 0.5625, 0.3125, 0.5625, 0.3125, 0.5625, 0.375, 0.5625, 0.375, 0.625, 0.3125, 0.625, 0.3125, 0.625, 0.375, 0.625, 0.375, 0.6875, 0.3125, 0.6875, 0.5744, 0.5, 0.5863, 0.5, 0.5863, 0.5625, 0.5744, 0.5625, 0.5744, 0.625, 0.5863, 0.625, 0.5863, 0.6875, 0.5744, 0.6875, 0.5744, 0.133, 0.5863, 0.133, 0.5863, 0.1875, 0.5744, 0.1875, 0.5744, 0.9375, 0.5863, 0.9375, 0.5863, 1.0, 0.5744, 1.0, 0.5863, 0.375, 0.5863, 0.3205, 0.5863, 0.3205, 0.5863, 0.375, 0.6012, 0.125, 0.6012, 0.1875, 0.5863, 0.1875, 0.5863, 0.125, 0.25, 0.5625, 0.3125, 0.5625, 0.3125, 0.625, 0.25, 0.625, 0.25, 0.625, 0.3125, 0.625, 0.3125, 0.6875, 0.25, 0.6875, 0.1875, 0.5625, 0.25, 0.5625, 0.25, 0.625, 0.1875, 0.625, 0.1875, 0.625, 0.25, 0.625, 0.25, 0.6875, 0.1875, 0.6875, 0.25, 0.6875, 0.1875, 0.6875, 0.1875, 0.6875, 0.25, 0.6875, 0.1875, 0.5625, 0.25, 0.5625, 0.25, 0.5625, 0.1875, 0.5625, 0.3125, 0.625, 0.3125, 0.5625, 0.3125, 0.5625, 0.3125, 0.625, 0.3125, 0.5625, 0.3125, 0.625, 0.3125, 0.625, 0.3125, 0.5625, 0.3125, 0.625, 0.3125, 0.6875, 0.3125, 0.6875, 0.3125, 0.625, 0.1875, 0.6875, 0.1875, 0.625, 0.1875, 0.625, 0.1875, 0.6875, 0.25, 0.5625, 0.3125, 0.5625, 0.3125, 0.5625, 0.25, 0.5625, 0.1875, 0.625, 0.1875, 0.5625, 0.1875, 0.5625, 0.1875, 0.625, 0.3125, 0.625, 0.3125, 0.6875, 0.3125, 0.6875, 0.3125, 0.625, 0.1875, 0.5625, 0.25, 0.5625, 0.25, 0.5625, 0.1875, 0.5625, 0.1875, 0.6875, 0.1875, 0.625, 0.1875, 0.625, 0.1875, 0.6875, 0.3125, 0.6875, 0.25, 0.6875, 0.25, 0.6875, 0.3125, 0.6875, 0.1875, 0.5625, 0.25, 0.5625, 0.25, 0.5625, 0.1875, 0.5625, 0.3125, 0.5625, 0.25, 0.5625, 0.25, 0.5625, 0.3125, 0.5625, 0.3125, 0.5625, 0.3125, 0.625, 0.3125, 0.625, 0.3125, 0.5625, 0.3125, 0.6875, 0.25, 0.6875, 0.25, 0.6875, 0.3125, 0.6875, 0.25, 0.5625, 0.1875, 0.5625, 0.1875, 0.5625, 0.25, 0.5625, 0.3125, 0.625, 0.3125, 0.5625, 0.3125, 0.5625, 0.3125, 0.625, 0.3125, 0.625, 0.3125, 0.6875, 0.3125, 0.6875, 0.3125, 0.625, 0.25, 0.6875, 0.3125, 0.6875, 0.3125, 0.6875, 0.25, 0.6875, 0.25, 0.5625, 0.3125, 0.5625, 0.3125, 0.5625, 0.25, 0.5625, 0.1875, 0.625, 0.1875, 0.6875, 0.1875, 0.6875, 0.1875, 0.625, 0.25, 0.5625, 0.1875, 0.5625, 0.1875, 0.5625, 0.25, 0.5625, 0.1875, 0.6875, 0.25, 0.6875, 0.25, 0.6875, 0.1875, 0.6875, 0.25, 0.6875, 0.3125, 0.6875, 0.3125, 0.6875, 0.25, 0.6875, 0.3125, 0.5625, 0.25, 0.5625, 0.25, 0.5625, 0.3125, 0.5625, 0.1875, 0.5625, 0.1875, 0.625, 0.1875, 0.625, 0.1875, 0.5625, 0.3125, 0.6875, 0.3125, 0.625, 0.3125, 0.625, 0.3125, 0.6875, 0.25, 0.5625, 0.3125, 0.5625, 0.3125, 0.5625, 0.25, 0.5625, 0.1875, 0.6875, 0.25, 0.6875, 0.25, 0.6875, 0.1875, 0.6875, 0.1875, 0.625, 0.1875, 0.6875, 0.1875, 0.6875, 0.1875, 0.625, 0.1875, 0.5625, 0.1875, 0.625, 0.1875, 0.625, 0.1875, 0.5625, 0.1875, 0.625, 0.1875, 0.5625, 0.1875, 0.5625, 0.1875, 0.625, 0.25, 0.6875, 0.1875, 0.6875, 0.1875, 0.6875, 0.25, 0.6875, 0.1875, 0.6875, 0.1875, 0.625, 0.1875, 0.625, 0.1875, 0.6875, 0.3125, 0.6875, 0.3125, 0.625, 0.3125, 0.625, 0.3125, 0.6875, 0.5625, 0.5625, 0.5625, 0.625, 0.5625, 0.625, 0.5625, 0.5625, 0.5, 0.5625, 0.5625, 0.5625, 0.5625, 0.5625, 0.5, 0.5625, 0.5625, 0.6875, 0.5, 0.6875, 0.5, 0.6875, 0.5625, 0.6875, 0.4375, 0.6875, 0.4375, 0.625, 0.4375, 0.625, 0.4375, 0.6875, 0.4375, 0.625, 0.4375, 0.5625, 0.4375, 0.5625, 0.4375, 0.625, 0.5, 0.6875, 0.4375, 0.6875, 0.4375, 0.6875, 0.5, 0.6875, 0.4375, 0.5625, 0.5, 0.5625, 0.5, 0.5625, 0.4375, 0.5625, 0.5625, 0.625, 0.5625, 0.6875, 0.5625, 0.6875, 0.5625, 0.625, 0.5625, 0.6875, 0.5, 0.6875, 0.5, 0.6875, 0.5625, 0.6875, 0.4375, 0.6875, 0.4375, 0.625, 0.4375, 0.625, 0.4375, 0.6875, 0.5625, 0.625, 0.5625, 0.6875, 0.5625, 0.6875, 0.5625, 0.625, 0.4375, 0.5625, 0.5, 0.5625, 0.5, 0.5625, 0.4375, 0.5625, 0.5, 0.6875, 0.4375, 0.6875, 0.4375, 0.6875, 0.5, 0.6875, 0.4375, 0.625, 0.4375, 0.5625, 0.4375, 0.5625, 0.4375, 0.625, 0.4375, 0.5625, 0.5, 0.5625, 0.5, 0.5625, 0.4375, 0.5625, 0.5625, 0.625, 0.5625, 0.6875, 0.5625, 0.6875, 0.5625, 0.625, 0.5, 0.5625, 0.5625, 0.5625, 0.5625, 0.625, 0.5, 0.625, 0.5, 0.625, 0.5625, 0.625, 0.5625, 0.6875, 0.5, 0.6875, 0.4375, 0.5625, 0.5, 0.5625, 0.5, 0.625, 0.4375, 0.625, 0.4375, 0.625, 0.5, 0.625, 0.5, 0.6875, 0.4375, 0.6875, 0.5, 0.5625, 0.5625, 0.5625, 0.5625, 0.5625, 0.5, 0.5625, 0.5625, 0.5625, 0.5625, 0.625, 0.5625, 0.625, 0.5625, 0.5625, 0.5, 0.6875, 0.4375, 0.6875, 0.4375, 0.6875, 0.5, 0.6875, 0.4375, 0.625, 0.4375, 0.5625, 0.4375, 0.5625, 0.4375, 0.625, 0.0, 0.0, 0.0, 0.0, 0.0, 0.0, 0.0, 0.0, 0.0, 0.0, 0.0, 0.0, 0.0, 0.0, 0.0, 0.0, 0.5625, 0.6841, 0.5625, 0.625, 0.5625, 0.625, 0.5625, 0.6841, 0.0, 0.0, 0.0, 0.0, 0.0, 0.0, 0.0, 0.0, 0.5625, 0.625, 0.5625, 0.5625, 0.5625, 0.5625, 0.5625, 0.5655, 0.5625, 0.625, 0.0, 0.0, 0.0, 0.0, 0.0, 0.0, 0.0, 0.0, 0.5625, 0.6875, 0.5625, 0.625, 0.5625, 0.625, 0.5625, 0.6841, 0.5625, 0.6875, 0.0, 0.0, 0.0, 0.0, 0.0, 0.0, 0.0, 0.0, 0.5625, 0.5655, 0.5625, 0.5625, 0.5625, 0.5625, 0.5625, 0.5655, 0.5625, 0.6841, 0.5625, 0.625, 0.5625, 0.625, 0.5625, 0.6841, 0.0, 0.0, 0.0, 0.0, 0.0, 0.0, 0.0, 0.0, 0.0, 0.0, 0.0, 0.0, 0.0, 0.0, 0.0, 0.0, 0.5625, 0.6875, 0.5625, 0.6841, 0.5625, 0.6841, 0.5625, 0.6875, 0.0, 0.0, 0.0, 0.0, 0.0, 0.0, 0.0, 0.0, 0.5625, 0.6841, 0.5625, 0.6841, 0.5625, 0.6841, 0.5625, 0.6841, 0.5625, 0.625, 0.5625, 0.5655, 0.5625, 0.5655, 0.5625, 0.625, 0.0, 0.0, 0.0, 0.0, 0.0, 0.0, 0.0, 0.0, 0.5625, 0.625, 0.5625, 0.5655, 0.5625, 0.5655, 0.5625, 0.625, 0.5625, 0.5655, 0.5625, 0.5625, 0.5625, 0.5625, 0.5625, 0.5655, 0.5625, 0.6875, 0.5625, 0.6841, 0.5625, 0.6841, 0.5625, 0.6875, 0.0, 0.0, 0.0, 0.0, 0.0, 0.0, 0.0, 0.0, 0.5625, 0.5655, 0.5625, 0.5655, 0.5625, 0.5655, 0.5625, 0.5655, 0.0, 0.0, 0.0, 0.0, 0.0, 0.0, 0.0, 0.0, 0.0, 0.0, 0.0, 0.0, 0.0, 0.0, 0.0, 0.0, 0.5625, 0.5655, 0.5625, 0.5625, 0.5625, 0.5625, 0.5625, 0.5655, 0.5625, 0.6875, 0.5625, 0.6841, 0.5625, 0.6841, 0.5625, 0.6875, 0.0, 0.0, 0.0, 0.0, 0.0, 0.0, 0.0, 0.0, 0.0, 0.0, 0.0, 0.0, 0.0, 0.0, 0.0, 0.0, 0.0, 0.0, 0.5625, 0.8125, 0.5625, 0.875, 0.5625, 0.875, 0.5625, 0.8125, 0.5625, 0.9375, 0.5, 0.9375, 0.5, 0.9375, 0.5625, 0.9375, 0.4375, 0.9375, 0.4375, 0.875, 0.4375, 0.875, 0.4375, 0.9375, 0.5625, 0.875, 0.5625, 0.9375, 0.5625, 0.9375, 0.5625, 0.875, 0.5625, 0.8125, 0.5625, 0.875, 0.5625, 0.875, 0.5625, 0.8125, 0.4375, 0.875, 0.4375, 0.8125, 0.4375, 0.8125, 0.4375, 0.875, 0.5, 0.9375, 0.4375, 0.9375, 0.4375, 0.9375, 0.5, 0.9375, 0.4375, 0.8125, 0.5, 0.8125, 0.5, 0.8125, 0.4375, 0.8125, 0.5625, 0.9375, 0.5, 0.9375, 0.5, 0.9375, 0.5625, 0.9375, 0.4375, 0.9375, 0.4375, 0.875, 0.4375, 0.875, 0.4375, 0.9375, 0.5625, 0.875, 0.5625, 0.9375, 0.5625, 0.9375, 0.5625, 0.875, 0.4375, 0.8125, 0.5, 0.8125, 0.5, 0.8125, 0.4375, 0.8125, 0.5, 0.8125, 0.5625, 0.8125, 0.5625, 0.8125, 0.5, 0.8125, 0.4375, 0.875, 0.4375, 0.8125, 0.4375, 0.8125, 0.4375, 0.875, 0.5, 0.9375, 0.4375, 0.9375, 0.4375, 0.9375, 0.5, 0.9375, 0.4375, 0.8125, 0.5, 0.8125, 0.5, 0.8125, 0.4375, 0.8125, 0.4375, 0.875, 0.5, 0.875, 0.5, 0.9375, 0.4375, 0.9375, 0.5, 0.875, 0.5625, 0.875, 0.5625, 0.9375, 0.5, 0.9375, 0.4375, 0.8125, 0.5, 0.8125, 0.5, 0.875, 0.4375, 0.875, 0.5, 0.8125, 0.5625, 0.8125, 0.5625, 0.875, 0.5, 0.875, 0.5625, 0.8125, 0.5625, 0.875, 0.5625, 0.875, 0.5625, 0.8125, 0.5, 0.8125, 0.5625, 0.8125, 0.5625, 0.8125, 0.5, 0.8125, 0.4375, 0.875, 0.4375, 0.8125, 0.4375, 0.8125, 0.4375, 0.875, 0.5, 0.9375, 0.4375, 0.9375, 0.4375, 0.9375, 0.5, 0.9375, 0.5625, 0.9375, 0.5625, 0.875, 0.5625, 0.875, 0.5625, 0.9337, 0.5625, 0.9375, 0.0, 0.0, 0.0, 0.0, 0.0, 0.0, 0.0, 0.0, 0.0, 0.0, 0.0, 0.0, 0.0, 0.0, 0.0, 0.0, 0.5625, 0.9337, 0.5625, 0.875, 0.5625, 0.875, 0.5625, 0.9337, 0.0, 0.0, 0.0, 0.0, 0.0, 0.0, 0.0, 0.0, 0.5625, 0.875, 0.5625, 0.8125, 0.5625, 0.8125, 0.5625, 0.8155, 0.5625, 0.875, 0.0, 0.0, 0.0, 0.0, 0.0, 0.0, 0.0, 0.0, 0.0, 0.0, 0.0, 0.0, 0.0, 0.0, 0.0, 0.0, 0.0, 0.0, 0.0, 0.0, 0.0, 0.0, 0.0, 0.0, 0.5625, 0.9337, 0.5625, 0.875, 0.5625, 0.875, 0.5625, 0.9337, 0.5625, 0.8155, 0.5625, 0.8125, 0.5625, 0.8125, 0.5625, 0.8155, 0.0, 0.0, 0.0, 0.0, 0.0, 0.0, 0.0, 0.0, 0.5625, 0.875, 0.5625, 0.8155, 0.5625, 0.8155, 0.5625, 0.875, 0.0, 0.0, 0.0, 0.0, 0.0, 0.0, 0.0, 0.0, 0.5625, 0.875, 0.5625, 0.8155, 0.5625, 0.8155, 0.5625, 0.875, 0.5625, 0.9375, 0.5625, 0.9337, 0.5625, 0.9337, 0.5625, 0.9375, 0.0, 0.0, 0.0, 0.0, 0.0, 0.0, 0.0, 0.0, 0.5625, 0.8155, 0.5625, 0.8125, 0.5625, 0.8125, 0.5625, 0.8155, 0.5625, 0.8155, 0.5625, 0.8125, 0.5625, 0.8125, 0.5625, 0.8155, 0.5625, 0.9375, 0.5625, 0.9337, 0.5625, 0.9337, 0.5625, 0.9375, 0.5625, 0.9375, 0.5625, 0.9337, 0.5625, 0.9337, 0.5625, 0.9375, 0.5625, 0.8155, 0.5625, 0.8155, 0.5625, 0.8155, 0.5625, 0.8155, 0.0, 0.0, 0.0, 0.0, 0.0, 0.0, 0.0, 0.0, 0.0, 0.0, 0.0, 0.0, 0.0, 0.0, 0.0, 0.0, 0.5625, 0.9337, 0.5625, 0.9337, 0.5625, 0.9337, 0.5625, 0.9337, 0.0, 0.0, 0.0, 0.0, 0.0, 0.0, 0.0, 0.0, 0.0, 0.0, 0.0, 0.0, 0.0, 0.0, 0.0, 0.0, 0.0, 0.0, 0.0, 0.0, 0.0, 0.0, 0.0, 0.0, 0.0, 0.0, 0.6012, 0.125, 0.625, 0.125, 0.625, 0.1875, 0.6012, 0.1875, 0.6012, 0.0625, 0.625, 0.0625, 0.625, 0.125, 0.6012, 0.125, 0.6012, 0.9375, 0.625, 0.9375, 0.625, 1.0, 0.6012, 1.0, 0.6012, 0.625, 0.625, 0.625, 0.625, 0.6875, 0.6012, 0.6875, 0.6012, 0.5625, 0.625, 0.5625, 0.625, 0.625, 0.6012, 0.625, 0.6012, 0.4375, 0.625, 0.4375, 0.625, 0.5, 0.6012, 0.5, 0.6012, 0.375, 0.625, 0.375, 0.625, 0.4375, 0.6012, 0.4375, 0.6012, 0.3125, 0.625, 0.3125, 0.625, 0.375, 0.6012, 0.375, 0.6012, 0.1875, 0.625, 0.1875, 0.625, 0.25, 0.6012, 0.25, 0.6012, 0.875, 0.625, 0.875, 0.625, 0.9375, 0.6012, 0.9375, 0.6012, 0.8125, 0.625, 0.8125, 0.625, 0.875, 0.6012, 0.875, 0.6012, 0.6875, 0.625, 0.6875, 0.625, 0.75, 0.6012, 0.75, 0.5744, 0.0, 0.5863, 0.0, 0.5863, 0.0625, 0.5744, 0.0625, 0.6012, 0.75, 0.625, 0.75, 0.625, 0.8125, 0.6012, 0.8125, 0.6012, 0.5, 0.625, 0.5, 0.625, 0.5625, 0.6012, 0.5625, 0.6012, 0.25, 0.625, 0.25, 0.625, 0.3125, 0.6012, 0.3125, 0.5863, 0.9375, 0.5863, 1.0, 0.5863, 1.0, 0.5863, 0.9375, 0.5863, 0.5, 0.5863, 0.4375, 0.5863, 0.4375, 0.5863, 0.5, 0.5863, 0.5625, 0.5863, 0.625, 0.5863, 0.625, 0.5863, 0.5625, 0.5863, 0.117, 0.5863, 0.0625, 0.5863, 0.0625, 0.5863, 0.117, 0.6012, 0.6875, 0.6012, 0.75, 0.6012, 0.75, 0.6012, 0.6875, 0.6012, 0.5625, 0.6012, 0.625, 0.6012, 0.625, 0.6012, 0.5625, 0.6012, 0.25, 0.6012, 0.3125, 0.6012, 0.3125, 0.6012, 0.25, 0.6012, 0.125, 0.6012, 0.1875, 0.6012, 0.1875, 0.6012, 0.125, 0.5863, 0.5, 0.5863, 0.5625, 0.5863, 0.5625, 0.5863, 0.5, 0.6012, 0.9375, 0.6012, 1.0, 0.6012, 1.0, 0.6012, 0.9375, 0.5863, 0.75, 0.5863, 0.6875, 0.5863, 0.6875, 0.5863, 0.75, 0.5863, 0.625, 0.5863, 0.5625, 0.5863, 0.5625, 0.5863, 0.625, 0.5863, 0.1875, 0.5863, 0.133, 0.5863, 0.133, 0.5863, 0.1875, 0.6012, 0.3125, 0.6012, 0.375, 0.6012, 0.375, 0.6012, 0.3125, 0.6012, 0.75, 0.6012, 0.8125, 0.6012, 0.8125, 0.6012, 0.75, 0.6012, 0.625, 0.6012, 0.6875, 0.6012, 0.6875, 0.6012, 0.625, 0.6012, 0.0, 0.625, 0.0, 0.625, 0.0625, 0.6012, 0.0625, 0.6012, 0.0625, 0.6012, 0.125, 0.5863, 0.125, 0.5863, 0.0625, 0.6012, 0.0, 0.6012, 0.0625, 0.5863, 0.0625, 0.5863, 0.0, 0.6012, 0.625, 0.6012, 0.6875, 0.5863, 0.6875, 0.5863, 0.625, 0.6012, 0.5625, 0.6012, 0.625, 0.5863, 0.625, 0.5863, 0.5625, 0.6012, 0.5, 0.6012, 0.5625, 0.5863, 0.5625, 0.5863, 0.5, 0.6012, 0.375, 0.6012, 0.4375, 0.5863, 0.4375, 0.5863, 0.375, 0.6012, 0.3125, 0.6012, 0.375, 0.5863, 0.375, 0.5863, 0.3125, 0.6012, 0.25, 0.6012, 0.3125, 0.5863, 0.3125, 0.5863, 0.25, 0.6012, 0.875, 0.6012, 0.9375, 0.5863, 0.9375, 0.5863, 0.875, 0.6012, 0.8125, 0.6012, 0.875, 0.5863, 0.875, 0.5863, 0.8125, 0.6012, 0.75, 0.6012, 0.8125, 0.5863, 0.8125, 0.5863, 0.75, 0.6012, 0.9375, 0.6012, 1.0, 0.5863, 1.0, 0.5863, 0.9375, 0.6012, 0.6875, 0.6012, 0.75, 0.5863, 0.75, 0.5863, 0.6875, 0.6012, 0.4375, 0.6012, 0.5, 0.5863, 0.5, 0.5863, 0.4375, 0.6012, 0.1875, 0.6012, 0.25, 0.5863, 0.25, 0.5863, 0.1875, 0.6012, 0.4375, 0.6012, 0.5, 0.6012, 0.5, 0.6012, 0.4375, 0.6012, 0.875, 0.6012, 0.9375, 0.6012, 0.9375, 0.6012, 0.875, 0.6012, 0.5, 0.6012, 0.5625, 0.6012, 0.5625, 0.6012, 0.5, 0.5863, 0.625, 0.5863, 0.6875, 0.5863, 0.6875, 0.5863, 0.625, 0.6012, 0.0625, 0.6012, 0.125, 0.6012, 0.125, 0.6012, 0.0625, 0.5863, 1.0, 0.5863, 0.9375, 0.5863, 0.9375, 0.5863, 1.0, 0.6012, 0.1875, 0.6012, 0.25, 0.6012, 0.25, 0.6012, 0.1875, 0.5863, 0.6875, 0.5863, 0.625, 0.5863, 0.625, 0.5863, 0.6875, 0.5863, 0.4375, 0.5863, 0.5, 0.5863, 0.5, 0.5863, 0.4375, 0.5863, 0.3045, 0.5863, 0.25, 0.5863, 0.25, 0.5863, 0.3045, 0.6012, 0.375, 0.6012, 0.4375, 0.6012, 0.4375, 0.6012, 0.375, 0.6012, 0.0, 0.6012, 0.0625, 0.6012, 0.0625, 0.6012, 0.0, 0.6012, 0.8125, 0.6012, 0.875, 0.6012, 0.875, 0.6012, 0.8125, 0.5863, 0.8125, 0.5863, 0.75, 0.5863, 0.75, 0.5863, 0.8125, 0.5863, 0.375, 0.5863, 0.4375, 0.5863, 0.4375, 0.5863, 0.375, 0.5863, 0.8125, 0.5863, 0.875, 0.5863, 0.875, 0.5863, 0.8125, 0.5863, 0.125, 0.5863, 0.117, 0.5863, 0.0625, 0.5863, 0.0625, 0.5863, 0.125, 0.5863, 0.75, 0.5863, 0.6875, 0.5863, 0.6875, 0.5863, 0.75, 0.5863, 0.625, 0.5863, 0.5625, 0.5863, 0.5625, 0.5863, 0.625, 0.5863, 1.0, 0.5863, 0.9375, 0.5863, 0.9375, 0.5863, 1.0, 0.5863, 0.6875, 0.5863, 0.625, 0.5863, 0.625, 0.5863, 0.6875, 0.5863, 0.3125, 0.5863, 0.3045, 0.5863, 0.25, 0.5863, 0.25, 0.5863, 0.3125, 0.5863, 0.8125, 0.5863, 0.75, 0.5863, 0.75, 0.5863, 0.8125, 0.5863, 0.5, 0.5863, 0.4375, 0.5863, 0.4375, 0.5863, 0.5, 0.5863, 0.5625, 0.5863, 0.5, 0.5863, 0.5, 0.5863, 0.5625, 0.5863, 0.375, 0.5863, 0.3205, 0.5863, 0.3125, 0.5863, 0.3125, 0.5863, 0.375, 0.5863, 0.9375, 0.5863, 0.875, 0.5863, 0.875, 0.5863, 0.9375, 0.5863, 0.25, 0.5863, 0.1875, 0.5863, 0.1875, 0.5863, 0.25, 0.5863, 0.0625, 0.5863, 0.0, 0.5863, 0.0, 0.5863, 0.0625, 0.5863, 0.875, 0.5863, 0.8125, 0.5863, 0.8125, 0.5863, 0.875, 0.5863, 0.4375, 0.5863, 0.375, 0.5863, 0.375, 0.5863, 0.4375, 0.5863, 0.5625, 0.5863, 0.5, 0.5863, 0.5, 0.5863, 0.5625, 0.5863, 0.1875, 0.5863, 0.133, 0.5863, 0.125, 0.5863, 0.125, 0.5863, 0.1875, 0.5863, 0.9375, 0.5863, 0.875, 0.5863, 0.875, 0.5863, 0.9375, 0.5863, 0.3125, 0.5863, 0.375, 0.5863, 0.375, 0.5863, 0.3125, 0.5863, 0.25, 0.5863, 0.1875, 0.5863, 0.1875, 0.5863, 0.25, 0.5863, 0.25, 0.5863, 0.3125, 0.5863, 0.3125, 0.5863, 0.25, 0.5863, 0.6875, 0.5863, 0.75, 0.5863, 0.75, 0.5863, 0.6875, 0.5863, 0.0625, 0.5863, 0.125, 0.5863, 0.125, 0.5863, 0.0625, 0.5863, 0.875, 0.5863, 0.9375, 0.5863, 0.9375, 0.5863, 0.875, 0.5863, 0.125, 0.5863, 0.1875, 0.5863, 0.1875, 0.5863, 0.125, 0.5863, 0.0625, 0.5863, 0.0, 0.5863, 0.0, 0.5863, 0.0625, 0.5863, 0.0, 0.5863, 0.0625, 0.5863, 0.0625, 0.5863, 0.0, 0.5863, 0.875, 0.5863, 0.8125, 0.5863, 0.8125, 0.5863, 0.875, 0.5863, 0.1875, 0.5863, 0.25, 0.5863, 0.25, 0.5863, 0.1875, 0.5863, 0.4375, 0.5863, 0.375, 0.5863, 0.375, 0.5863, 0.4375, 0.5863, 0.75, 0.5863, 0.8125, 0.5863, 0.8125, 0.5863, 0.75, 0.1795, 0.5, 0.1875, 0.5, 0.1875, 0.508, 0.125, 0.633, 0.125, 0.625, 0.1368, 0.625, 0.5863, 0.133, 0.5863, 0.117, 0.5863, 0.125, 0.5863, 0.3205, 0.5863, 0.3045, 0.5863, 0.3125, 0.4375, 0.3205, 0.375, 0.3205, 0.375, 0.3045, 0.4375, 0.3045, 0.5625, 0.3205, 0.5, 0.3205, 0.5, 0.3045, 0.5625, 0.3045, 0.5, 0.3205, 0.4375, 0.3205, 0.4375, 0.3045, 0.5, 0.3045, 0.5625, 0.133, 0.5, 0.133, 0.5, 0.117, 0.5625, 0.117, 0.5, 0.133, 0.4375, 0.133, 0.4375, 0.117, 0.5, 0.117, 0.4375, 0.133, 0.375, 0.133, 0.375, 0.117, 0.4375, 0.117, 0.5744, 0.3205, 0.5625, 0.3205, 0.5625, 0.3045, 0.5744, 0.3045, 0.5744, 0.133, 0.5625, 0.133, 0.5625, 0.117, 0.5744, 0.117, 0.5863, 0.3045, 0.5863, 0.3045, 0.5863, 0.3205, 0.5863, 0.3205, 0.5863, 0.117, 0.5863, 0.117, 0.5863, 0.133, 0.5863, 0.133, 0.125, 0.5, 0.1795, 0.5, 0.1875, 0.508, 0.1875, 0.5625, 0.125, 0.5625, 0.5863, 0.133, 0.5744, 0.133, 0.5744, 0.117, 0.5863, 0.117, 0.5863, 0.3205, 0.5744, 0.3205, 0.5744, 0.3045, 0.5863, 0.3045, 0.5625, 0.0, 0.5744, 0.0, 0.5744, 0.0625, 0.5625, 0.0625, 0.5625, 0.9375, 0.5744, 0.9375, 0.5744, 1.0, 0.5625, 1.0, 0.5625, 0.133, 0.5744, 0.133, 0.5744, 0.1875, 0.5625, 0.1875, 0.5625, 0.625, 0.5744, 0.625, 0.5744, 0.6875, 0.5625, 0.6875, 0.5625, 0.5, 0.5744, 0.5, 0.5744, 0.5625, 0.5625, 0.5625, 0.5625, 0.0625, 0.5744, 0.0625, 0.5744, 0.117, 0.5625, 0.117, 0.5625, 0.25, 0.5744, 0.25, 0.5744, 0.3045, 0.5625, 0.3045, 0.5625, 0.5625, 0.5744, 0.5625, 0.5744, 0.625, 0.5625, 0.625, 0.5625, 0.375, 0.5744, 0.375, 0.5744, 0.4375, 0.5625, 0.4375, 0.5625, 0.3205, 0.5744, 0.3205, 0.5744, 0.375, 0.5625, 0.375, 0.5625, 0.875, 0.5744, 0.875, 0.5744, 0.9375, 0.5625, 0.9375, 0.5625, 0.75, 0.5744, 0.75, 0.5744, 0.8125, 0.5625, 0.8125, 0.5625, 0.1875, 0.5744, 0.1875, 0.5744, 0.25, 0.5625, 0.25, 0.5625, 0.8125, 0.5744, 0.8125, 0.5744, 0.875, 0.5625, 0.875, 0.5625, 0.6875, 0.5744, 0.6875, 0.5744, 0.75, 0.5625, 0.75, 0.5625, 0.4375, 0.5744, 0.4375, 0.5744, 0.5, 0.5625, 0.5])
me_cube_019.materials.append(mat_material_002)
me_cube_019.materials.append(mat_kupfer_001)
me_cube_019.materials.append(mat_material_003)
me_cube_019.materials.append(mat_wood_001)
me_cube_019.materials.append(mat_glas_001)
me_cube_019.materials.append(mat_material_004)
me_cube_019.materials.append(mat_material_006)
me_cube_019.update()

# ---- objects
ob_cube_016 = bpy.data.objects.new('Cube.016', me_cube_019)

# ---- transforms, parenting, visibility, modifiers, constraints
ob_cube_016.location = (0.0, 0.0, 0.0)
ob_cube_016.scale = (1.886, 1.886, 2.003)

# ---- collection membership
col_collection.objects.link(ob_cube_016)

# ---- scene / render settings (as saved in the file)
scene.frame_start = 1; scene.frame_end = 250; scene.frame_set(1)
scene.render.engine = 'BLENDER_EEVEE_NEXT'
scene.cycles.sampling_pattern = 'TABULATED_SOBOL'
bpy.context.view_layer.update()

# ---- added for rendering (the .blend has no active camera and no usable light): camera, sun
cam_auto = bpy.data.cameras.new('AutoCamera')
cam_auto.lens = 50.0
cam_auto.sensor_width = 36.0
cam_auto.clip_end = 1000.0
ob_auto_camera = bpy.data.objects.new('AutoCamera', cam_auto)
scene.collection.objects.link(ob_auto_camera)
ob_auto_camera.location = (8.01268, -9.61522, 8.91014)
ob_auto_camera.rotation_euler = (1.09748, -7.21219e-08, 0.694738)
scene.camera = ob_auto_camera
light_auto_sun = bpy.data.lights.new('AutoSun', 'SUN')
light_auto_sun.energy = 3.0
light_auto_sun.angle = 0.0523599
ob_auto_sun = bpy.data.objects.new('AutoSun', light_auto_sun)
scene.collection.objects.link(ob_auto_sun)
ob_auto_sun.rotation_euler = (0.872665, 0.174533, 0.523599)
bpy.context.view_layer.update()
